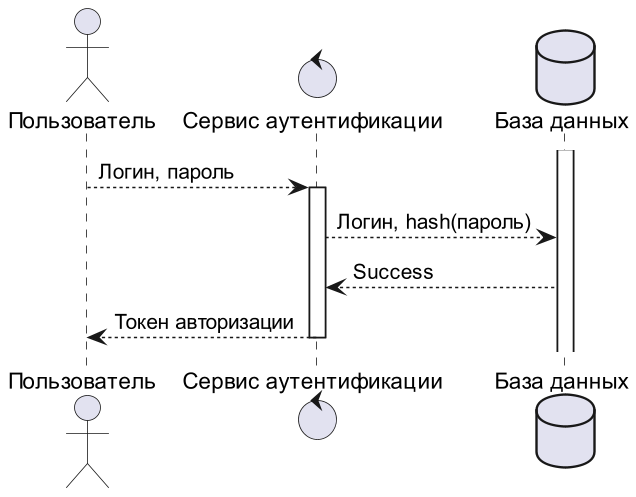

The diagram above was rendered by PlantUML. Its source (embedded in the PNG):
@startuml
'https://plantuml.com/sequence-diagram

actor "Пользователь" as user
control "Сервис аутентификации" as authService
database "База данных" as db

activate db

user --> authService ++ : Логин, пароль
authService --> db : Логин, hash(пароль)
authService <-- db : Success
user <-- authService -- : Токен авторизации

@enduml